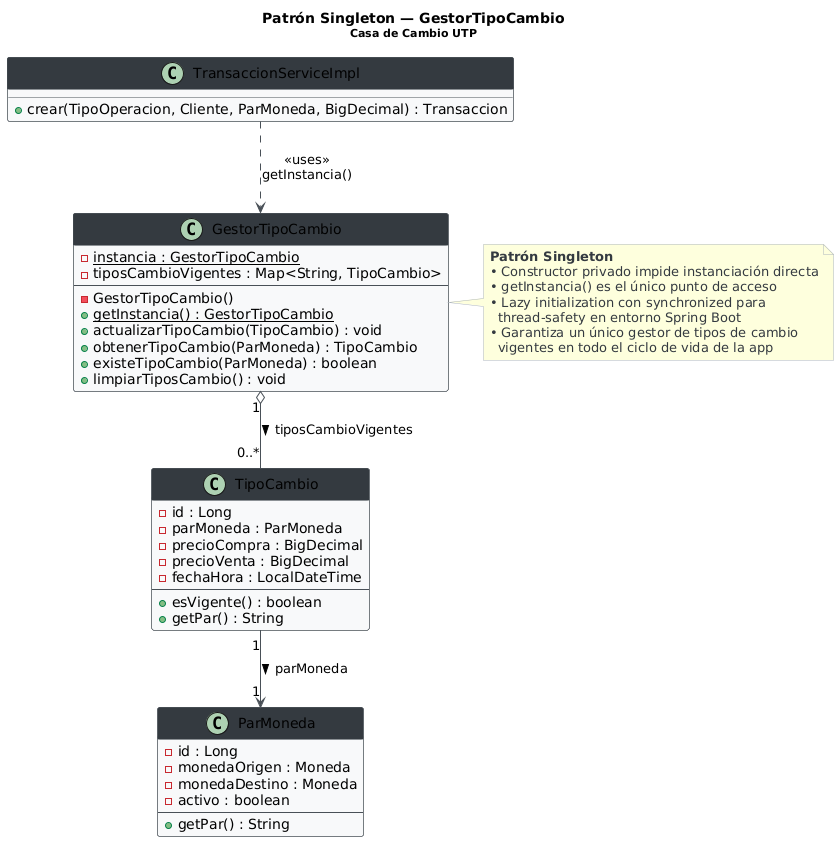

The diagram above was rendered by PlantUML. Its source (embedded in the PNG):
@startuml Patron_Singleton_GestorTipoCambio
skinparam backgroundColor white
skinparam classBackgroundColor #F8F9FA
skinparam classBorderColor #495057
skinparam classHeaderBackgroundColor #343A40
skinparam classHeaderFontColor white
skinparam arrowColor #495057
skinparam noteFontColor #343A40
skinparam noteBorderColor #ADB5BD
skinparam shadowing false

title Patrón Singleton — GestorTipoCambio\n<size:11>Casa de Cambio UTP</size>

class GestorTipoCambio {
    - {static} instancia : GestorTipoCambio
    - tiposCambioVigentes : Map<String, TipoCambio>
    --
    - GestorTipoCambio()
    + {static} getInstancia() : GestorTipoCambio
    + actualizarTipoCambio(TipoCambio) : void
    + obtenerTipoCambio(ParMoneda) : TipoCambio
    + existeTipoCambio(ParMoneda) : boolean
    + limpiarTiposCambio() : void
}

class TipoCambio {
    - id : Long
    - parMoneda : ParMoneda
    - precioCompra : BigDecimal
    - precioVenta : BigDecimal
    - fechaHora : LocalDateTime
    --
    + esVigente() : boolean
    + getPar() : String
}

class ParMoneda {
    - id : Long
    - monedaOrigen : Moneda
    - monedaDestino : Moneda
    - activo : boolean
    --
    + getPar() : String
}

class TransaccionServiceImpl {
    + crear(TipoOperacion, Cliente, ParMoneda, BigDecimal) : Transaccion
}

note right of GestorTipoCambio
  <b>Patrón Singleton</b>
  • Constructor privado impide instanciación directa
  • getInstancia() es el único punto de acceso
  • Lazy initialization con synchronized para
    thread-safety en entorno Spring Boot
  • Garantiza un único gestor de tipos de cambio
    vigentes en todo el ciclo de vida de la app
end note

GestorTipoCambio "1" o-- "0..*" TipoCambio : tiposCambioVigentes >
TipoCambio "1" --> "1" ParMoneda : parMoneda >
TransaccionServiceImpl ..> GestorTipoCambio : «uses»\ngetInstancia()

@enduml